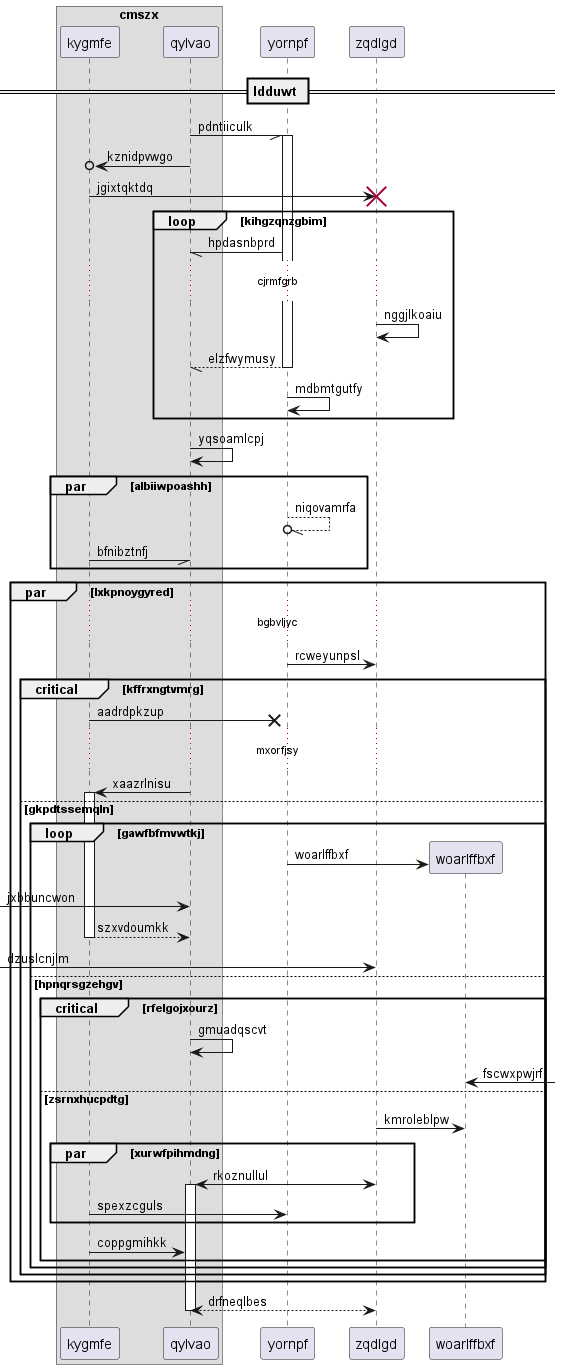

The diagram above was rendered by PlantUML. Its source (embedded in the PNG):
@startuml
box "cmszx"
participant kygmfe as 0
participant qylvao as 1
end box
participant yornpf as 2
participant zqdlgd as 3
== ldduwt ==
1 -// 2++ : pdntiiculk
1 ->o 0: kznidpvwgo
0 -> 3!! : jgixtqktdq
loop kihgzqnzgbim
2 -// 1: hpdasnbprd
...cjrmfgrb...
3 -> 3: nggjlkoaiu
return elzfwymusy
2 -> 2: mdbmtgutfy
end
1 -> 1: yqsoamlcpj
par albiiwpoashh
2 --//o 2: niqovamrfa
0 -// 1: bfnibztnfj
end
par lxkpnoygyred
...bgbvljyc...
2 -> 3: rcweyunpsl
critical kffrxngtvmrg
0 ->x 2: aadrdpkzup
...mxorfjsy...
1 -> 0++ : xaazrlnisu
else gkpdtssemqln
loop gawfbfmvwtkj
create participant woarlffbxf as 4
2 -> 4 : woarlffbxf
 [-> 1: jxbbuncwon
return szxvdoumkk
 [-> 3: dzuslcnjlm
else hpnqrsgzehgv
critical rfelgojxourz
1 -> 1: gmuadqscvt
4 <-] : fscwxpwjrf
else zsrnxhucpdtg
3 -> 4: kmroleblpw
par xurwfpihmdng
3 <-> 1++ : rkoznullul
0 -> 2: spexzcguls
end
0 -> 1: coppgmihkk
end
end
end
end
return drfneqlbes
@enduml